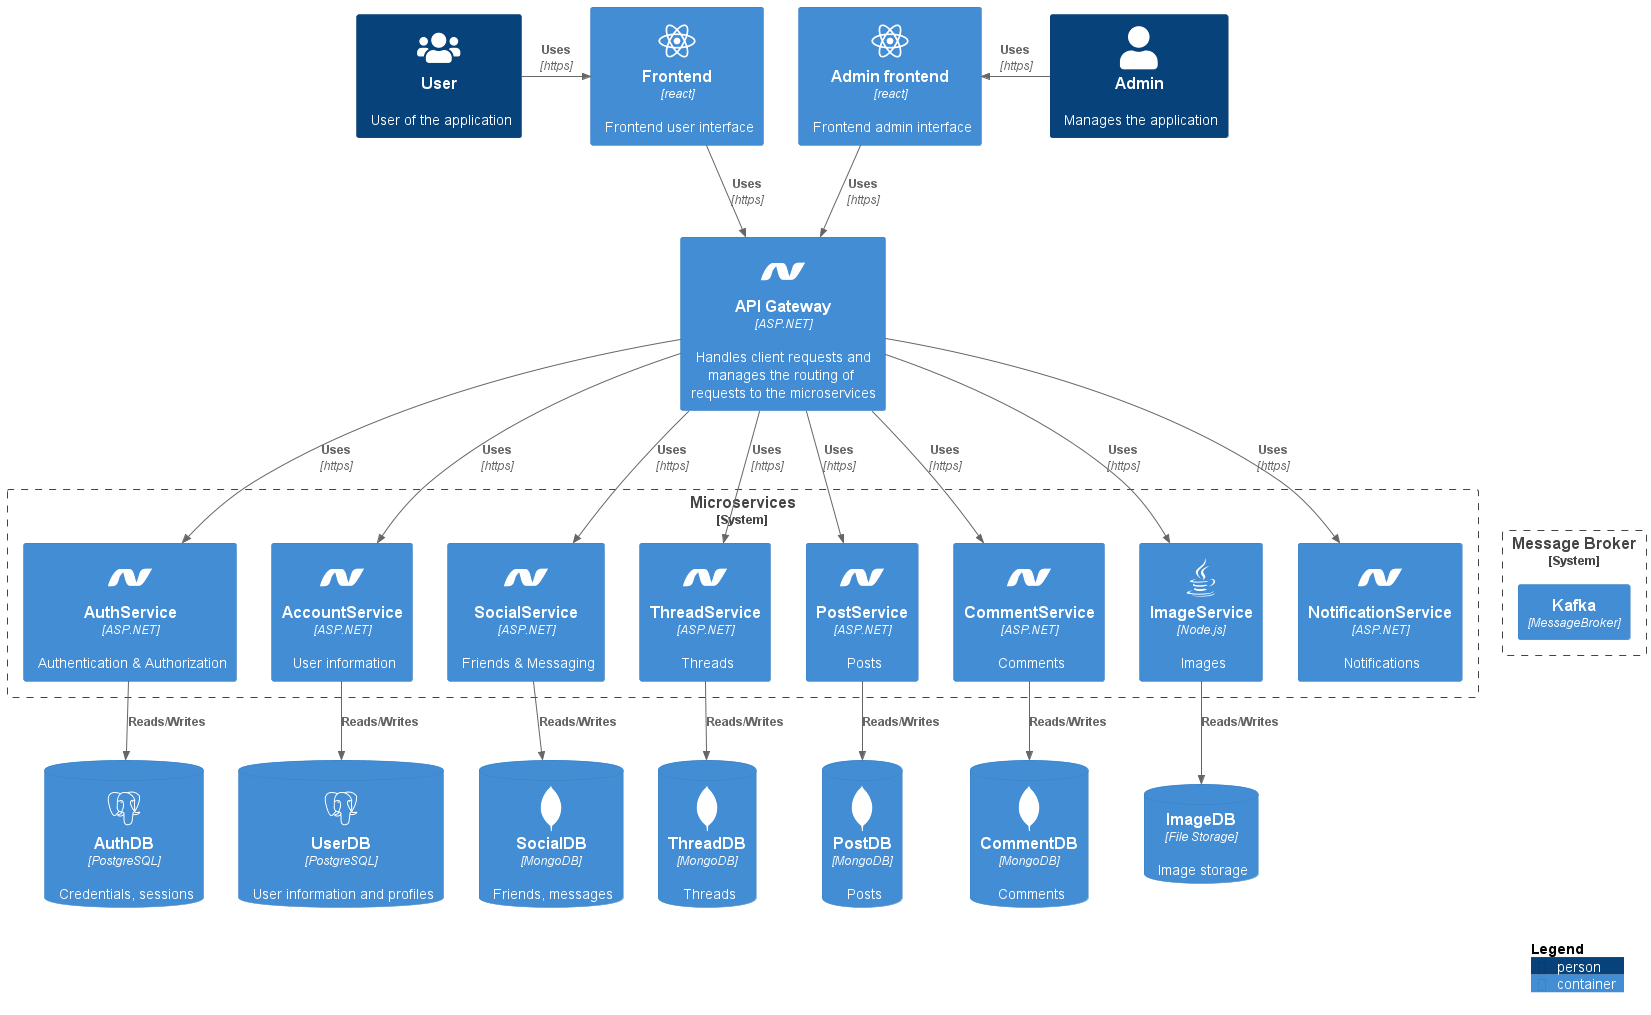

The diagram above was rendered by PlantUML. Its source (embedded in the PNG):
@startuml Architecture_C2
' !include https://raw.githubusercontent.com/plantuml-stdlib/C4-PlantUML/master/C4_Container.puml

!include <C4/C4_Component>
!define DEVICONS https://raw.githubusercontent.com/tupadr3/plantuml-icon-font-sprites/master/devicons
!define FONTAWESOME https://raw.githubusercontent.com/tupadr3/plantuml-icon-font-sprites/master/font-awesome-5
!include DEVICONS/react.puml
!include DEVICONS/java.puml
!include DEVICONS/dotnet.puml
!include DEVICONS/postgresql.puml
!include DEVICONS/mongodb.puml
!include FONTAWESOME/users.puml

Person(user, "User", "User of the application", $sprite="users")
Person(admin, "Admin", "Manages the application")

Container(frontend, "Frontend", "react", "Frontend user interface", $sprite="react")
Container(frontendadmin, "Admin frontend", "react", "Frontend admin interface", $sprite="react")

Container(api, "API Gateway", "ASP.NET", "Handles client requests and manages the routing of requests to the microservices", $sprite="dotnet")

System_Boundary(ms, "Microservices", "Back-end services"){
Container(authservice, "AuthService", "ASP.NET", "Authentication & Authorization", $sprite="dotnet")
Container(accservice, "AccountService", "ASP.NET", "User information", $sprite="dotnet")
Container(socialservice, "SocialService", "ASP.NET", "Friends & Messaging", $sprite="dotnet")
Container(threadservice, "ThreadService", "ASP.NET", "Threads", $sprite="dotnet")
Container(postservice, "PostService", "ASP.NET", "Posts", $sprite="dotnet")
Container(commentservice, "CommentService", "ASP.NET", "Comments", $sprite="dotnet")
Container(notificationservice, "NotificationService", "ASP.NET", "Notifications", $sprite="dotnet")
Container(imageservice, "ImageService", "Node.js", "Images", $sprite="java")
}

ContainerDb(authdb, "AuthDB", "PostgreSQL", "Credentials, sessions", $sprite="postgresql")
ContainerDb(userdb, "UserDB", "PostgreSQL", "User information and profiles", $sprite="postgresql")
ContainerDb(socialdb, "SocialDB", "MongoDB", "Friends, messages", $sprite="mongodb")
ContainerDb(threaddb, "ThreadDB", "MongoDB", "Threads", $sprite="mongodb")
ContainerDb(postdb, "PostDB", "MongoDB", "Posts", $sprite="mongodb")
ContainerDb(commentdb, "CommentDB", "MongoDB", "Comments", $sprite="mongodb")
ContainerDb(imagedb, "ImageDB", "File Storage", "Image storage")

System_Boundary(mb, "Message Broker", " "){
Container(mq, "Kafka", "MessageBroker")
}

Rel_R(user, frontend, "Uses", "https")
Rel_R(admin, frontendadmin, "Uses", "https")

Rel(frontend, api, "Uses", "https")
Rel(frontendadmin, api, "Uses", "https")

user -[hidden]> frontend
frontend -[hidden]> frontendadmin
frontendadmin -[hidden]> admin

Rel(api, authservice, "Uses", "https")
Rel(api, accservice, "Uses", "https")
Rel(api, socialservice, "Uses", "https")
Rel(api, threadservice, "Uses", "https")
Rel(api, postservice, "Uses", "https")
Rel(api, commentservice, "Uses", "https")
Rel(api, imageservice, "Uses", "https")
Rel(api, notificationservice, "Uses", "https")

authservice -[hidden]> accservice
accservice -[hidden]> socialservice
socialservice -[hidden]> threadservice
threadservice -[hidden]> postservice
postservice -[hidden]> commentservice
commentservice -[hidden]> imageservice
imageservice -[hidden]> mq

Rel(authservice, authdb, "Reads/Writes")
Rel(accservice, userdb, "Reads/Writes")
Rel(socialservice, socialdb, "Reads/Writes")
Rel(threadservice, threaddb, "Reads/Writes")
Rel(postservice, postdb, "Reads/Writes")
Rel(commentservice, commentdb, "Reads/Writes")
Rel(imageservice, imagedb, "Reads/Writes")

SHOW_LEGEND()
@enduml